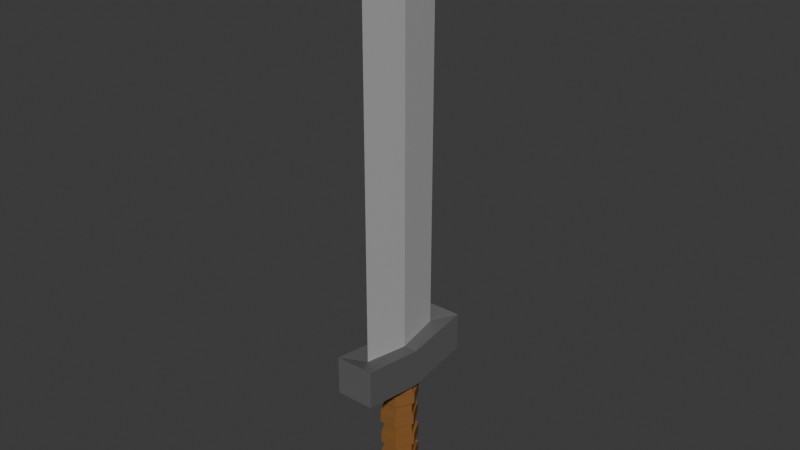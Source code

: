 # Source: IronSword.blend  (saved by Blender 4.2.66; exported with 4.5.12 LTS)
import bpy
from mathutils import Matrix  # noqa: F401  (used for matrix-valued properties, if any)

bpy.ops.wm.read_factory_settings(use_empty=True)
scene = bpy.context.scene
scene.name = 'Scene'

# ---- collections
col_collection = bpy.data.collections.new('Collection'); scene.collection.children.link(col_collection)

# ---- materials (node trees are filled in below, after node groups)
mat_material_003 = bpy.data.materials.new('Material.003')
mat_material_002 = bpy.data.materials.new('Material.002')
mat_material_001 = bpy.data.materials.new('Material.001')

# ---- material node trees
mat_material_003.use_nodes = True; mat_material_003.node_tree.nodes.clear()
_N = mat_material_003.node_tree.nodes; _L = mat_material_003.node_tree.links
n0 = _N.new('ShaderNodeBsdfPrincipled'); n0.name = 'Principled BSDF'; n0.location = (10, 300)
n0.inputs[0].default_value = (0.4383, 0.4383, 0.4383, 1.0)
n1 = _N.new('ShaderNodeOutputMaterial'); n1.name = 'Material Output'; n1.location = (300, 300)
_L.new(n0.outputs[0], n1.inputs[0])
n1.is_active_output = True
mat_material_002.use_nodes = True; mat_material_002.node_tree.nodes.clear()
_N = mat_material_002.node_tree.nodes; _L = mat_material_002.node_tree.links
n0 = _N.new('ShaderNodeBsdfPrincipled'); n0.name = 'Principled BSDF'; n0.location = (10, 300)
n0.inputs[0].default_value = (0.1197, 0.1197, 0.1197, 1.0)
n1 = _N.new('ShaderNodeOutputMaterial'); n1.name = 'Material Output'; n1.location = (300, 300)
_L.new(n0.outputs[0], n1.inputs[0])
n1.is_active_output = True
mat_material_001.use_nodes = True; mat_material_001.node_tree.nodes.clear()
_N = mat_material_001.node_tree.nodes; _L = mat_material_001.node_tree.links
n0 = _N.new('ShaderNodeBsdfPrincipled'); n0.name = 'Principled BSDF'; n0.location = (10, 300)
n0.inputs[0].default_value = (0.2527, 0.1146, 0.03541, 1.0)
n0.inputs[3].default_value = 1.1
n1 = _N.new('ShaderNodeOutputMaterial'); n1.name = 'Material Output'; n1.location = (300, 300)
_L.new(n0.outputs[0], n1.inputs[0])
n1.is_active_output = True

# ---- world
world_world = bpy.data.worlds.new('World'); scene.world = world_world
world_world.use_nodes = True; world_world.node_tree.nodes.clear()
_N = world_world.node_tree.nodes; _L = world_world.node_tree.links
n0 = _N.new('ShaderNodeOutputWorld'); n0.name = 'World Output'; n0.location = (300, 300)
n1 = _N.new('ShaderNodeBackground'); n1.name = 'Background'; n1.location = (10, 300)
n1.inputs[0].default_value = (0.05088, 0.05088, 0.05088, 1.0)
_L.new(n1.outputs[0], n0.inputs[0])
n0.is_active_output = True
world_world.color = (0.05088, 0.05088, 0.05088)
world_world.sun_shadow_jitter_overblur = 0.0

# ---- meshes
me_cube_001 = bpy.data.meshes.new('Cube.001')
me_cube_001.from_pydata([(0.0, -2.384, -1.608), (0.0, 2.384, -1.608), (-0.2938, 0.0, -1.799), (0.2938, 0.0, -1.799), (-0.2938, 0.0, 16.74), (0.2938, 0.0, 16.74), (0.0, 2.384, 16.74), (0.0, -2.384, 16.74), (0.0, 0.0, 20.21)], [], [(2, 0, 7, 4), (7, 5, 8), (4, 7, 8), (0, 3, 5, 7), (1, 2, 4, 6), (3, 1, 6, 5), (6, 4, 8), (5, 6, 8), (0, 2, 1, 3)])
_uv = me_cube_001.uv_layers.new(name='UVMap')
_uv.uv.foreach_set('vector', [0.7867, 0.625, 0.7867, 0.6714, 0.7867, 0.6714, 0.7867, 0.625, 0.7133, 0.6714, 0.7133, 0.625, 0.7133, 0.6714, 0.7867, 0.625, 0.7867, 0.6714, 0.7867, 0.625, 0.7133, 0.6714, 0.7133, 0.625, 0.7133, 0.625, 0.7133, 0.6714, 0.7867, 0.5786, 0.7867, 0.625, 0.7867, 0.625, 0.7867, 0.5786, 0.7133, 0.625, 0.7133, 0.5786, 0.7133, 0.5786, 0.7133, 0.625, 0.7867, 0.5786, 0.7867, 0.625, 0.7867, 0.5786, 0.7133, 0.625, 0.7133, 0.5786, 0.7133, 0.625, 0.7133, 0.6714, 0.7867, 0.625, 0.7133, 0.5786, 0.7133, 0.625])
me_cube_001.materials.append(mat_material_003)
me_cube_001.update()
me_cube_002 = bpy.data.meshes.new('Cube.002')
me_cube_002.from_pydata([(0.0, -2.384, 1.19), (0.0, 2.384, 1.19), (-0.2938, 0.0, 1.0), (0.2938, 0.0, 1.0), (-1.0, 0.0, -1.0), (-1.0, -3.338, -0.4878), (1.0, 3.338, -0.4878), (-1.0, 3.338, -0.4878), (1.0, 0.0, -1.0), (1.0, -3.338, -0.4878), (-1.0, 0.0, 1.0), (-1.0, 3.338, 1.512), (1.0, 3.338, 1.512), (1.0, 0.0, 1.0), (1.0, -3.338, 1.512), (-1.0, -3.338, 1.512)], [], [(4, 10, 11, 7), (7, 11, 12, 6), (8, 13, 14, 9), (9, 14, 15, 5), (6, 12, 13, 8), (5, 15, 10, 4), (2, 1, 11, 10), (1, 12, 11), (3, 0, 14, 13), (0, 15, 14), (0, 2, 10, 15), (1, 3, 13, 12), (4, 8, 9, 5), (7, 6, 8, 4), (2, 0, 3, 1)])
_uv = me_cube_002.uv_layers.new(name='UVMap')
_uv.uv.foreach_set('vector', [0.375, 0.125, 0.625, 0.125, 0.625, 0.25, 0.375, 0.25, 0.375, 0.25, 0.625, 0.25, 0.625, 0.5, 0.375, 0.5, 0.375, 0.625, 0.625, 0.625, 0.625, 0.75, 0.375, 0.75, 0.375, 0.75, 0.625, 0.75, 0.625, 1.0, 0.375, 1.0, 0.375, 0.5, 0.625, 0.5, 0.625, 0.625, 0.375, 0.625, 0.375, 0.0, 0.625, 0.0, 0.625, 0.125, 0.375, 0.125, 0.7867, 0.625, 0.7867, 0.5786, 0.875, 0.5, 0.875, 0.625, 0.7133, 0.5786, 0.625, 0.5, 0.875, 0.5, 0.7133, 0.625, 0.7133, 0.6714, 0.625, 0.75, 0.625, 0.625, 0.7867, 0.6714, 0.875, 0.75, 0.625, 0.75, 0.7867, 0.6714, 0.7867, 0.625, 0.875, 0.625, 0.875, 0.75, 0.7133, 0.5786, 0.7133, 0.625, 0.625, 0.625, 0.625, 0.5, 0.375, 0.125, 0.375, 0.625, 0.375, 0.75, 0.375, 1.0, 0.375, 0.25, 0.375, 0.5, 0.375, 0.625, 0.375, 0.125, 0.7867, 0.625, 0.7133, 0.6714, 0.7133, 0.625, 0.7867, 0.5786])
me_cube_002.materials.append(mat_material_002)
me_cube_002.update()
me_cube_003 = bpy.data.meshes.new('Cube.003')
me_cube_003.from_pydata([(-0.3881, -0.7555, 1.38), (-0.3881, 0.7555, 1.38), (0.3881, -0.7555, 1.38), (0.3881, 0.7555, 1.38), (-0.7761, 1.419e-16, 1.38), (0.7761, 3.508e-17, 1.38), (0.3881, -0.7555, 0.7491), (0.3881, -0.7555, 0.1184), (0.3881, -0.7555, -0.5123), (0.3881, -0.7555, -1.143), (0.3881, -0.7555, -1.774), (0.3881, -0.7555, -2.404), (0.3881, -0.7555, -3.035), (0.3881, -0.7555, -3.666), (0.4657, -0.9066, -4.296), (0.9314, 2.384e-09, -4.296), (0.7761, 3.508e-17, -3.666), (0.7761, 3.508e-17, -3.035), (0.7761, 3.508e-17, -2.404), (0.7761, 3.508e-17, -1.774), (0.7761, 3.508e-17, -1.143), (0.7761, 3.508e-17, -0.5123), (0.7761, 3.508e-17, 0.1184), (0.7761, 3.508e-17, 0.7491), (-0.3881, -0.7555, 0.7491), (-0.3881, -0.7555, 0.1184), (-0.3881, -0.7555, -0.5123), (-0.3881, -0.7555, -1.143), (-0.3881, -0.7555, -1.774), (-0.3881, -0.7555, -2.404), (-0.3881, -0.7555, -3.035), (-0.3881, -0.7555, -3.666), (-0.4657, -0.9066, -4.296), (0.3881, 0.7555, 0.7491), (0.3881, 0.7555, 0.1184), (0.3881, 0.7555, -0.5123), (0.3881, 0.7555, -1.143), (0.3881, 0.7555, -1.774), (0.3881, 0.7555, -2.404), (0.3881, 0.7555, -3.035), (0.3881, 0.7555, -3.666), (0.4657, 0.9066, -4.296), (-0.4657, 0.9066, -4.296), (-0.3881, 0.7555, -3.666), (-0.3881, 0.7555, -3.035), (-0.3881, 0.7555, -2.404), (-0.3881, 0.7555, -1.774), (-0.3881, 0.7555, -1.143), (-0.3881, 0.7555, -0.5123), (-0.3881, 0.7555, 0.1184), (-0.3881, 0.7555, 0.7491), (-0.9314, 2.384e-09, -4.296), (-0.7761, 1.419e-16, -3.666), (-0.7761, 1.419e-16, -3.035), (-0.7761, 1.419e-16, -2.404), (-0.7761, 1.419e-16, -1.774), (-0.7761, 1.419e-16, -1.143), (-0.7761, 1.419e-16, -0.5123), (-0.7761, 1.419e-16, 0.1184), (-0.7761, 1.419e-16, 0.7491), (0.4657, -0.9066, 0.7491), (0.4657, -0.9066, 0.1184), (0.9314, 3.737e-17, 0.1184), (0.9314, 3.737e-17, 0.7491), (-0.4657, -0.9066, 0.7491), (-0.4657, -0.9066, 0.1184), (0.4657, 0.9066, 0.7491), (0.4657, 0.9066, 0.1184), (-0.4657, 0.9066, 0.1184), (-0.4657, 0.9066, 0.7491), (-0.9314, 1.656e-16, 0.1184), (-0.9314, 1.656e-16, 0.7491), (0.4366, -0.9255, -0.5123), (0.4366, -0.9255, -1.143), (0.9023, -0.01889, -1.143), (0.9023, -0.01889, -0.5123), (-0.4948, -0.9255, -0.5123), (-0.4948, -0.9255, -1.143), (0.4366, 0.8877, -0.5123), (0.4366, 0.8877, -1.143), (-0.4948, 0.8877, -1.143), (-0.4948, 0.8877, -0.5123), (-0.9605, -0.01889, -1.143), (-0.9605, -0.01889, -0.5123), (0.9023, -0.01889, -1.143), (0.9023, -0.01889, -0.5123), (0.4366, 0.8877, -0.5123), (0.4366, 0.8877, -1.143), (0.4657, -0.9066, -1.774), (0.4657, -0.9066, -2.404), (0.9314, 3.737e-17, -2.404), (0.9314, 3.737e-17, -1.774), (-0.4657, -0.9066, -1.774), (-0.4657, -0.9066, -2.404), (0.4657, 0.9066, -1.774), (0.4657, 0.9066, -2.404), (-0.4657, 0.9066, -2.404), (-0.4657, 0.9066, -1.774), (-0.9314, 1.656e-16, -2.404), (-0.9314, 1.656e-16, -1.774), (0.4657, -0.9066, -2.972), (0.4657, -0.9066, -3.729), (0.9314, 3.737e-17, -3.729), (0.9314, 3.737e-17, -2.972), (-0.4657, -0.9066, -2.972), (-0.4657, -0.9066, -3.729), (0.4657, 0.9066, -2.972), (0.4657, 0.9066, -3.729), (-0.4657, 0.9066, -3.729), (-0.4657, 0.9066, -2.972), (-0.9314, 1.656e-16, -3.729), (-0.9314, 1.656e-16, -2.972), (0.5495, -1.07, -4.296), (0.6985, -1.36, -4.41), (0.6618, -0.9066, -5.634), (0.6985, -1.36, -5.521), (1.397, 2.384e-09, -5.521), (1.128, 2.384e-09, -5.634), (-1.397, 2.384e-09, -5.521), (-1.128, 2.384e-09, -5.634), (-0.6618, -0.9066, -5.634), (-0.6985, -1.36, -5.521), (0.6985, 1.36, -5.521), (0.6618, 0.9066, -5.634), (-0.6618, 0.9066, -5.634), (-0.6985, 1.36, -5.521), (-0.6985, -1.36, -4.41), (-0.5495, -1.07, -4.296), (0.6985, 1.36, -4.41), (0.5495, 1.07, -4.296), (1.1, 2.384e-09, -4.296), (1.397, 2.384e-09, -4.41), (-0.5495, 1.07, -4.296), (-0.6985, 1.36, -4.41), (-1.1, 2.384e-09, -4.296), (-1.397, 2.384e-09, -4.41)], [], [(51, 42, 132, 134), (42, 41, 129, 132), (131, 113, 115, 116), (113, 126, 121, 115), (41, 15, 130, 129), (3, 1, 4, 0, 2, 5), (0, 4, 59, 24), (22, 34, 67, 62), (25, 58, 57, 26), (27, 9, 73, 77), (27, 56, 55, 28), (45, 54, 98, 96), (29, 54, 53, 30), (44, 39, 106, 109), (31, 52, 51, 32), (3, 5, 23, 33), (7, 22, 62, 61), (34, 22, 21, 35), (36, 20, 19, 37), (29, 11, 89, 93), (38, 18, 17, 39), (16, 40, 107, 102), (40, 16, 15, 41), (4, 1, 50, 59), (33, 23, 63, 66), (58, 49, 48, 57), (56, 27, 77, 82), (56, 47, 46, 55), (55, 46, 97, 99), (54, 45, 44, 53), (13, 16, 102, 101), (52, 43, 42, 51), (1, 3, 33, 50), (23, 6, 60, 63), (49, 34, 35, 48), (8, 26, 76, 72), (47, 36, 37, 46), (54, 29, 93, 98), (45, 38, 39, 44), (39, 17, 103, 106), (43, 40, 41, 42), (5, 2, 6, 23), (49, 58, 70, 68), (22, 7, 8, 21), (9, 20, 74, 73), (20, 9, 10, 19), (38, 45, 96, 95), (18, 11, 12, 17), (17, 12, 100, 103), (16, 13, 14, 15), (2, 0, 24, 6), (25, 7, 61, 65), (7, 25, 26, 8), (26, 57, 83, 76), (9, 27, 28, 10), (10, 28, 92, 88), (11, 29, 30, 12), (43, 52, 110, 108), (13, 31, 32, 14), (64, 71, 70, 65), (66, 63, 62, 67), (71, 69, 68, 70), (69, 66, 67, 68), (63, 60, 61, 62), (60, 64, 65, 61), (50, 33, 66, 69), (24, 59, 71, 64), (6, 24, 64, 60), (34, 49, 68, 67), (58, 25, 65, 70), (59, 50, 69, 71), (21, 8, 72, 75), (76, 83, 82, 77), (83, 81, 80, 82), (81, 78, 79, 80), (75, 72, 73, 74), (72, 76, 77, 73), (86, 85, 84, 87), (57, 48, 81, 83), (47, 56, 82, 80), (48, 35, 78, 81), (36, 47, 80, 79), (92, 99, 98, 93), (94, 91, 90, 95), (99, 97, 96, 98), (97, 94, 95, 96), (91, 88, 89, 90), (88, 92, 93, 89), (19, 10, 88, 91), (37, 19, 91, 94), (11, 18, 90, 89), (18, 38, 95, 90), (46, 37, 94, 97), (28, 55, 99, 92), (104, 111, 110, 105), (106, 103, 102, 107), (111, 109, 108, 110), (109, 106, 107, 108), (103, 100, 101, 102), (100, 104, 105, 101), (30, 53, 111, 104), (12, 30, 104, 100), (40, 43, 108, 107), (53, 44, 109, 111), (52, 31, 105, 110), (31, 13, 101, 105), (14, 32, 127, 112), (119, 117, 114, 120), (124, 123, 117, 119), (128, 131, 116, 122), (32, 51, 134, 127), (133, 128, 122, 125), (126, 135, 118, 121), (135, 133, 125, 118), (119, 120, 121, 118), (123, 124, 125, 122), (117, 123, 122, 116), (120, 114, 115, 121), (124, 119, 118, 125), (114, 117, 116, 115), (135, 126, 127, 134), (131, 128, 129, 130), (133, 135, 134, 132), (128, 133, 132, 129), (113, 131, 130, 112), (126, 113, 112, 127), (15, 14, 112, 130)])
_uv = me_cube_003.uv_layers.new(name='UVMap')
_uv.uv.foreach_set('vector', [0.0504, 0.2568, 0.04807, 0.2586, 0.04594, 0.2394, 0.0507, 0.2369, 0.04807, 0.2586, 0.05526, 0.2386, 0.05209, 0.2081, 0.04594, 0.2394, 0.03954, 0.1719, 0.03733, 0.1959, 0.01935, 0.1513, 0.02445, 0.1066, 0.03733, 0.1959, 0.05229, 0.2285, 0.04301, 0.2046, 0.01935, 0.1513, 0.05526, 0.2386, 0.0421, 0.227, 0.04114, 0.1954, 0.05209, 0.2081, 0.04477, 0.9217, 0.04816, 0.8632, 0.05025, 0.8534, 0.05285, 0.863, 0.05861, 0.9213, 0.05251, 1.0, 0.05285, 0.863, 0.05025, 0.8534, 0.04951, 0.8225, 0.05809, 0.8327, 0.05571, 0.7812, 0.04747, 0.7738, 0.04784, 0.799, 0.05439, 0.8046, 0.05319, 0.752, 0.0472, 0.7548, 0.04324, 0.6913, 0.05674, 0.698, 0.05571, 0.5905, 0.06704, 0.5804, 0.06917, 0.607, 0.0531, 0.616, 0.05571, 0.5905, 0.04276, 0.5961, 0.04595, 0.5292, 0.0527, 0.5343, 0.04421, 0.4392, 0.04732, 0.4456, 0.04714, 0.4663, 0.04393, 0.4634, 0.05093, 0.4403, 0.04732, 0.4456, 0.04769, 0.3875, 0.04973, 0.3921, 0.04572, 0.3914, 0.04993, 0.3885, 0.0491, 0.3643, 0.04595, 0.3681, 0.05019, 0.2985, 0.0481, 0.2992, 0.0504, 0.2568, 0.04959, 0.2671, 0.04477, 0.9217, 0.05251, 1.0, 0.05218, 0.8803, 0.04452, 0.8686, 0.05512, 0.7676, 0.05571, 0.7812, 0.05439, 0.8046, 0.05609, 0.7943, 0.04747, 0.7738, 0.05571, 0.7812, 0.07341, 0.7356, 0.03041, 0.7354, 0.03067, 0.5584, 0.07301, 0.5599, 0.05432, 0.5177, 0.04581, 0.5222, 0.05093, 0.4403, 0.04767, 0.4377, 0.04831, 0.4611, 0.0509, 0.4645, 0.04977, 0.436, 0.04925, 0.4411, 0.04784, 0.3836, 0.04993, 0.3885, 0.04608, 0.2873, 0.0506, 0.2865, 0.0502, 0.3111, 0.04626, 0.3106, 0.0506, 0.2865, 0.04608, 0.2873, 0.0421, 0.227, 0.05526, 0.2386, 0.05025, 0.8534, 0.04816, 0.8632, 0.04177, 0.8339, 0.04951, 0.8225, 0.04452, 0.8686, 0.05218, 0.8803, 0.05247, 0.8506, 0.05172, 0.8444, 0.0472, 0.7548, 0.04187, 0.7548, 0.03007, 0.7046, 0.04324, 0.6913, 0.04276, 0.5961, 0.05571, 0.5905, 0.0531, 0.616, 0.04321, 0.6187, 0.04276, 0.5961, 0.03003, 0.5838, 0.04001, 0.5315, 0.04595, 0.5292, 0.04595, 0.5292, 0.04001, 0.5315, 0.04093, 0.5072, 0.04613, 0.5083, 0.04732, 0.4456, 0.04421, 0.4392, 0.04572, 0.3914, 0.04769, 0.3875, 0.04166, 0.2924, 0.04608, 0.2873, 0.04626, 0.3106, 0.0431, 0.3145, 0.0481, 0.2992, 0.04532, 0.2968, 0.04807, 0.2586, 0.0504, 0.2568, 0.04816, 0.8632, 0.04477, 0.9217, 0.04452, 0.8686, 0.04177, 0.8339, 0.05218, 0.8803, 0.05864, 0.8673, 0.05159, 0.8429, 0.05247, 0.8506, 0.04187, 0.7548, 0.04747, 0.7738, 0.03041, 0.7354, 0.03007, 0.7046, 0.06813, 0.7137, 0.05674, 0.698, 0.05303, 0.6726, 0.06911, 0.6868, 0.03003, 0.5838, 0.03067, 0.5584, 0.04581, 0.5222, 0.04001, 0.5315, 0.04732, 0.4456, 0.05093, 0.4403, 0.0509, 0.4645, 0.04714, 0.4663, 0.04421, 0.4392, 0.04977, 0.436, 0.04993, 0.3885, 0.04572, 0.3914, 0.04993, 0.3885, 0.04784, 0.3836, 0.04753, 0.3626, 0.0491, 0.3643, 0.04532, 0.2968, 0.0506, 0.2865, 0.05526, 0.2386, 0.04807, 0.2586, 0.05251, 1.0, 0.05861, 0.9213, 0.05864, 0.8673, 0.05218, 0.8803, 0.04187, 0.7548, 0.0472, 0.7548, 0.04765, 0.7725, 0.04109, 0.7763, 0.05571, 0.7812, 0.05512, 0.7676, 0.06813, 0.7137, 0.07341, 0.7356, 0.06704, 0.5804, 0.07301, 0.5599, 0.1135, 0.595, 0.06917, 0.607, 0.07301, 0.5599, 0.06704, 0.5804, 0.05427, 0.5287, 0.05432, 0.5177, 0.04977, 0.436, 0.04421, 0.4392, 0.04393, 0.4634, 0.05012, 0.4594, 0.04925, 0.4411, 0.04767, 0.4377, 0.04585, 0.3897, 0.04784, 0.3836, 0.04784, 0.3836, 0.04585, 0.3897, 0.04598, 0.3657, 0.04753, 0.3626, 0.04608, 0.2873, 0.04166, 0.2924, 0.03358, 0.2493, 0.0421, 0.227, 0.05861, 0.9213, 0.05285, 0.863, 0.05809, 0.8327, 0.05864, 0.8673, 0.05319, 0.752, 0.05512, 0.7676, 0.05609, 0.7943, 0.05518, 0.7735, 0.05512, 0.7676, 0.05319, 0.752, 0.05674, 0.698, 0.06813, 0.7137, 0.05674, 0.698, 0.04324, 0.6913, 0.04343, 0.669, 0.05303, 0.6726, 0.06704, 0.5804, 0.05571, 0.5905, 0.0527, 0.5343, 0.05427, 0.5287, 0.05427, 0.5287, 0.0527, 0.5343, 0.05232, 0.5101, 0.05246, 0.5043, 0.04767, 0.4377, 0.05093, 0.4403, 0.04973, 0.3921, 0.04585, 0.3897, 0.04532, 0.2968, 0.0481, 0.2992, 0.04808, 0.3199, 0.04696, 0.3185, 0.04166, 0.2924, 0.05019, 0.2985, 0.04959, 0.2671, 0.03358, 0.2493, 0.05237, 0.8131, 0.04911, 0.8075, 0.04765, 0.7725, 0.05518, 0.7735, 0.05172, 0.8444, 0.05247, 0.8506, 0.05439, 0.8046, 0.04784, 0.799, 0.04911, 0.8075, 0.0466, 0.814, 0.04109, 0.7763, 0.04765, 0.7725, 0.0466, 0.814, 0.05172, 0.8444, 0.04784, 0.799, 0.04109, 0.7763, 0.05247, 0.8506, 0.05159, 0.8429, 0.05609, 0.7943, 0.05439, 0.8046, 0.05159, 0.8429, 0.05237, 0.8131, 0.05518, 0.7735, 0.05609, 0.7943, 0.04177, 0.8339, 0.04452, 0.8686, 0.05172, 0.8444, 0.0466, 0.814, 0.05809, 0.8327, 0.04951, 0.8225, 0.04911, 0.8075, 0.05237, 0.8131, 0.05864, 0.8673, 0.05809, 0.8327, 0.05237, 0.8131, 0.05159, 0.8429, 0.04747, 0.7738, 0.04187, 0.7548, 0.04109, 0.7763, 0.04784, 0.799, 0.0472, 0.7548, 0.05319, 0.752, 0.05518, 0.7735, 0.04765, 0.7725, 0.04951, 0.8225, 0.04177, 0.8339, 0.0466, 0.814, 0.04911, 0.8075, 0.07341, 0.7356, 0.06813, 0.7137, 0.06911, 0.6868, 0.1135, 0.6999, 0.05303, 0.6726, 0.04343, 0.669, 0.04321, 0.6187, 0.0531, 0.616, 0.04343, 0.669, 0.03229, 0.6764, 0.03175, 0.612, 0.04321, 0.6187, 0.03229, 0.6764, 0.0007281, 0.6884, 3.588e-05, 0.6046, 0.03175, 0.612, 0.1135, 0.6999, 0.06911, 0.6868, 0.06917, 0.607, 0.1135, 0.595, 0.06911, 0.6868, 0.05303, 0.6726, 0.0531, 0.616, 0.06917, 0.607, 0.1136, 3.59e-05, 0.1339, 3.588e-05, 0.1339, 0.02381, 0.1136, 0.02381, 0.04324, 0.6913, 0.03007, 0.7046, 0.03229, 0.6764, 0.04343, 0.669, 0.03003, 0.5838, 0.04276, 0.5961, 0.04321, 0.6187, 0.03175, 0.612, 0.03007, 0.7046, 0.03041, 0.7354, 0.0007281, 0.6884, 0.03229, 0.6764, 0.03067, 0.5584, 0.03003, 0.5838, 0.03175, 0.612, 3.588e-05, 0.6046, 0.05232, 0.5101, 0.04613, 0.5083, 0.04714, 0.4663, 0.0509, 0.4645, 0.04814, 0.4996, 0.05264, 0.498, 0.04996, 0.461, 0.05012, 0.4594, 0.04613, 0.5083, 0.04093, 0.5072, 0.04393, 0.4634, 0.04714, 0.4663, 0.04093, 0.5072, 0.04814, 0.4996, 0.05012, 0.4594, 0.04393, 0.4634, 0.05264, 0.498, 0.05246, 0.5043, 0.04831, 0.4611, 0.04996, 0.461, 0.05246, 0.5043, 0.05232, 0.5101, 0.0509, 0.4645, 0.04831, 0.4611, 0.05432, 0.5177, 0.05427, 0.5287, 0.05246, 0.5043, 0.05264, 0.498, 0.04581, 0.5222, 0.05432, 0.5177, 0.05264, 0.498, 0.04814, 0.4996, 0.04767, 0.4377, 0.04925, 0.4411, 0.04996, 0.461, 0.04831, 0.4611, 0.04925, 0.4411, 0.04977, 0.436, 0.05012, 0.4594, 0.04996, 0.461, 0.04001, 0.5315, 0.04581, 0.5222, 0.04814, 0.4996, 0.04093, 0.5072, 0.0527, 0.5343, 0.04595, 0.5292, 0.04613, 0.5083, 0.05232, 0.5101, 0.04941, 0.3689, 0.04769, 0.3675, 0.04808, 0.3199, 0.04875, 0.3201, 0.0491, 0.3643, 0.04753, 0.3626, 0.04626, 0.3106, 0.0502, 0.3111, 0.04769, 0.3675, 0.04595, 0.3681, 0.04696, 0.3185, 0.04808, 0.3199, 0.04595, 0.3681, 0.0491, 0.3643, 0.0502, 0.3111, 0.04696, 0.3185, 0.04753, 0.3626, 0.04598, 0.3657, 0.0431, 0.3145, 0.04626, 0.3106, 0.04598, 0.3657, 0.04941, 0.3689, 0.04875, 0.3201, 0.0431, 0.3145, 0.04973, 0.3921, 0.04769, 0.3875, 0.04769, 0.3675, 0.04941, 0.3689, 0.04585, 0.3897, 0.04973, 0.3921, 0.04941, 0.3689, 0.04598, 0.3657, 0.0506, 0.2865, 0.04532, 0.2968, 0.04696, 0.3185, 0.0502, 0.3111, 0.04769, 0.3875, 0.04572, 0.3914, 0.04595, 0.3681, 0.04769, 0.3675, 0.0481, 0.2992, 0.05019, 0.2985, 0.04875, 0.3201, 0.04808, 0.3199, 0.05019, 0.2985, 0.04166, 0.2924, 0.0431, 0.3145, 0.04875, 0.3201, 0.03358, 0.2493, 0.04959, 0.2671, 0.05201, 0.2489, 0.03537, 0.2253, 0.06146, 0.201, 0.02279, 0.07683, 0.01917, 0.1347, 0.0463, 0.1964, 0.06756, 0.1642, 0.04481, 3.575e-05, 0.02279, 0.07683, 0.06146, 0.201, 0.046, 0.1705, 0.03954, 0.1719, 0.02445, 0.1066, 0.05336, 0.07397, 0.04959, 0.2671, 0.0504, 0.2568, 0.0507, 0.2369, 0.05201, 0.2489, 0.0475, 0.2167, 0.046, 0.1705, 0.05336, 0.07397, 0.07074, 0.175, 0.05229, 0.2285, 0.05168, 0.2254, 0.06027, 0.2051, 0.04301, 0.2046, 0.05168, 0.2254, 0.0475, 0.2167, 0.07074, 0.175, 0.06027, 0.2051, 0.06146, 0.201, 0.0463, 0.1964, 0.04301, 0.2046, 0.06027, 0.2051, 0.04481, 3.575e-05, 0.06756, 0.1642, 0.07074, 0.175, 0.05336, 0.07397, 0.02279, 0.07683, 0.04481, 3.575e-05, 0.05336, 0.07397, 0.02445, 0.1066, 0.0463, 0.1964, 0.01917, 0.1347, 0.01935, 0.1513, 0.04301, 0.2046, 0.06756, 0.1642, 0.06146, 0.201, 0.06027, 0.2051, 0.07074, 0.175, 0.01917, 0.1347, 0.02279, 0.07683, 0.02445, 0.1066, 0.01935, 0.1513, 0.05168, 0.2254, 0.05229, 0.2285, 0.05201, 0.2489, 0.0507, 0.2369, 0.03954, 0.1719, 0.046, 0.1705, 0.05209, 0.2081, 0.04114, 0.1954, 0.0475, 0.2167, 0.05168, 0.2254, 0.0507, 0.2369, 0.04594, 0.2394, 0.046, 0.1705, 0.0475, 0.2167, 0.04594, 0.2394, 0.05209, 0.2081, 0.03733, 0.1959, 0.03954, 0.1719, 0.04114, 0.1954, 0.03537, 0.2253, 0.05229, 0.2285, 0.03733, 0.1959, 0.03537, 0.2253, 0.05201, 0.2489, 0.0421, 0.227, 0.03358, 0.2493, 0.03537, 0.2253, 0.04114, 0.1954])
me_cube_003.materials.append(mat_material_001)
me_cube_003.update()

# ---- objects
ob_blade = bpy.data.objects.new('Blade', me_cube_001)
ob_guard = bpy.data.objects.new('Guard', me_cube_002)
ob_handle_001 = bpy.data.objects.new('Handle.001', me_cube_003)

# ---- transforms, parenting, visibility, modifiers, constraints
ob_blade.location = (0.0, 0.001684, 0.2229)
ob_blade.scale = (0.02222, 0.02222, 0.02222)
_vg = ob_blade.vertex_groups.new(name='Group')
_vg.add([0, 1, 2, 3], 1.0, 'REPLACE')
_m = ob_blade.modifiers.new('Shrinkwrap', 'SHRINKWRAP')
_m.target = ob_guard
_m.vertex_group = 'Group'
ob_guard.location = (0.0, 0.001769, 0.1624)
ob_guard.scale = (0.02222, 0.02222, 0.02222)
ob_handle_001.location = (0.0, 0.001715, 0.1131)
ob_handle_001.scale = (0.02222, 0.02222, 0.02222)
_vg = ob_handle_001.vertex_groups.new(name='Group')
_vg.add([0, 1, 2, 3, 4, 5], 1.0, 'REPLACE')
_m = ob_handle_001.modifiers.new('Shrinkwrap', 'SHRINKWRAP')
_m.wrap_mode = 'INSIDE'
_m.target = ob_guard
_m.vertex_group = 'Group'

# ---- collection membership
col_collection.objects.link(ob_blade)
col_collection.objects.link(ob_guard)
col_collection.objects.link(ob_handle_001)

# ---- scene / render settings (as saved in the file)
scene.frame_start = 1; scene.frame_end = 250; scene.frame_set(1)
scene.render.engine = 'BLENDER_EEVEE_NEXT'
bpy.context.view_layer.update()

# ---- added for rendering (the .blend has no active camera and no usable light): camera, sun
cam_auto = bpy.data.cameras.new('AutoCamera')
cam_auto.lens = 50.0
cam_auto.sensor_width = 36.0
cam_auto.clip_end = 1000.0
ob_auto_camera = bpy.data.objects.new('AutoCamera', cam_auto)
scene.collection.objects.link(ob_auto_camera)
ob_auto_camera.location = (0.650164, -0.778428, 0.85008)
ob_auto_camera.rotation_euler = (1.09748, -7.21219e-08, 0.694738)
scene.camera = ob_auto_camera
light_auto_sun = bpy.data.lights.new('AutoSun', 'SUN')
light_auto_sun.energy = 3.0
light_auto_sun.angle = 0.0523599
ob_auto_sun = bpy.data.objects.new('AutoSun', light_auto_sun)
scene.collection.objects.link(ob_auto_sun)
ob_auto_sun.rotation_euler = (0.872665, 0.174533, 0.523599)
bpy.context.view_layer.update()

